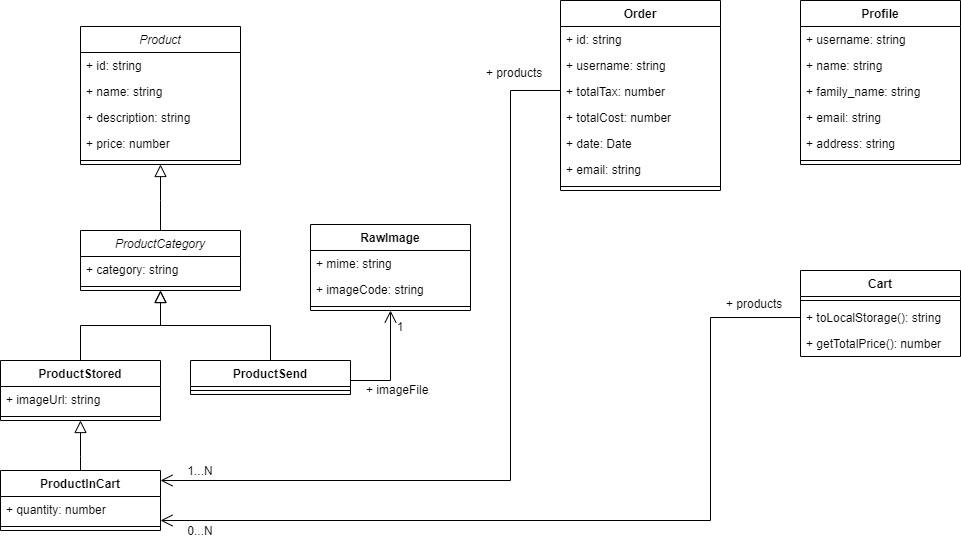

The diagram above was exported from draw.io. Its source (the exported page's mxGraphModel, read from the mxfile embedded in the PNG):
<mxGraphModel dx="1422" dy="762" grid="1" gridSize="10" guides="1" tooltips="1" connect="1" arrows="1" fold="1" page="1" pageScale="1" pageWidth="827" pageHeight="1169" math="0" shadow="0">
  <root>
    <mxCell id="WIyWlLk6GJQsqaUBKTNV-0" />
    <mxCell id="WIyWlLk6GJQsqaUBKTNV-1" parent="WIyWlLk6GJQsqaUBKTNV-0" />
    <mxCell id="zkfFHV4jXpPFQw0GAbJ--0" value="Product" style="swimlane;fontStyle=2;align=center;verticalAlign=top;childLayout=stackLayout;horizontal=1;startSize=26;horizontalStack=0;resizeParent=1;resizeLast=0;collapsible=1;marginBottom=0;rounded=0;shadow=0;strokeWidth=1;" parent="WIyWlLk6GJQsqaUBKTNV-1" vertex="1">
      <mxGeometry x="120" y="156" width="160" height="138" as="geometry">
        <mxRectangle x="230" y="140" width="160" height="26" as="alternateBounds" />
      </mxGeometry>
    </mxCell>
    <mxCell id="zkfFHV4jXpPFQw0GAbJ--1" value="+ id: string" style="text;align=left;verticalAlign=top;spacingLeft=4;spacingRight=4;overflow=hidden;rotatable=0;points=[[0,0.5],[1,0.5]];portConstraint=eastwest;" parent="zkfFHV4jXpPFQw0GAbJ--0" vertex="1">
      <mxGeometry y="26" width="160" height="26" as="geometry" />
    </mxCell>
    <mxCell id="zkfFHV4jXpPFQw0GAbJ--2" value="+ name: string" style="text;align=left;verticalAlign=top;spacingLeft=4;spacingRight=4;overflow=hidden;rotatable=0;points=[[0,0.5],[1,0.5]];portConstraint=eastwest;rounded=0;shadow=0;html=0;" parent="zkfFHV4jXpPFQw0GAbJ--0" vertex="1">
      <mxGeometry y="52" width="160" height="26" as="geometry" />
    </mxCell>
    <mxCell id="zkfFHV4jXpPFQw0GAbJ--3" value="+ description: string&#10;" style="text;align=left;verticalAlign=top;spacingLeft=4;spacingRight=4;overflow=hidden;rotatable=0;points=[[0,0.5],[1,0.5]];portConstraint=eastwest;rounded=0;shadow=0;html=0;" parent="zkfFHV4jXpPFQw0GAbJ--0" vertex="1">
      <mxGeometry y="78" width="160" height="26" as="geometry" />
    </mxCell>
    <mxCell id="qA6R6JGtvR8xZBWz_Sou-0" value="+ price: number" style="text;strokeColor=none;fillColor=none;align=left;verticalAlign=top;spacingLeft=4;spacingRight=4;overflow=hidden;rotatable=0;points=[[0,0.5],[1,0.5]];portConstraint=eastwest;" parent="zkfFHV4jXpPFQw0GAbJ--0" vertex="1">
      <mxGeometry y="104" width="160" height="26" as="geometry" />
    </mxCell>
    <mxCell id="1w5YtJCbBvh6-J5OZUkg-14" value="" style="line;strokeWidth=1;fillColor=none;align=left;verticalAlign=middle;spacingTop=-1;spacingLeft=3;spacingRight=3;rotatable=0;labelPosition=right;points=[];portConstraint=eastwest;" parent="zkfFHV4jXpPFQw0GAbJ--0" vertex="1">
      <mxGeometry y="130" width="160" height="8" as="geometry" />
    </mxCell>
    <mxCell id="zkfFHV4jXpPFQw0GAbJ--6" value="ProductCategory" style="swimlane;fontStyle=2;align=center;verticalAlign=top;childLayout=stackLayout;horizontal=1;startSize=26;horizontalStack=0;resizeParent=1;resizeLast=0;collapsible=1;marginBottom=0;rounded=0;shadow=0;strokeWidth=1;" parent="WIyWlLk6GJQsqaUBKTNV-1" vertex="1">
      <mxGeometry x="120" y="360" width="160" height="60" as="geometry">
        <mxRectangle x="130" y="380" width="160" height="26" as="alternateBounds" />
      </mxGeometry>
    </mxCell>
    <mxCell id="zkfFHV4jXpPFQw0GAbJ--7" value="+ category: string" style="text;align=left;verticalAlign=top;spacingLeft=4;spacingRight=4;overflow=hidden;rotatable=0;points=[[0,0.5],[1,0.5]];portConstraint=eastwest;" parent="zkfFHV4jXpPFQw0GAbJ--6" vertex="1">
      <mxGeometry y="26" width="160" height="26" as="geometry" />
    </mxCell>
    <mxCell id="1w5YtJCbBvh6-J5OZUkg-15" value="" style="line;strokeWidth=1;fillColor=none;align=left;verticalAlign=middle;spacingTop=-1;spacingLeft=3;spacingRight=3;rotatable=0;labelPosition=right;points=[];portConstraint=eastwest;" parent="zkfFHV4jXpPFQw0GAbJ--6" vertex="1">
      <mxGeometry y="52" width="160" height="8" as="geometry" />
    </mxCell>
    <mxCell id="zkfFHV4jXpPFQw0GAbJ--12" value="" style="endArrow=block;endSize=10;endFill=0;shadow=0;strokeWidth=1;rounded=0;edgeStyle=elbowEdgeStyle;elbow=vertical;entryX=0.5;entryY=1;entryDx=0;entryDy=0;exitX=0.5;exitY=0;exitDx=0;exitDy=0;" parent="WIyWlLk6GJQsqaUBKTNV-1" source="zkfFHV4jXpPFQw0GAbJ--6" target="zkfFHV4jXpPFQw0GAbJ--0" edge="1">
      <mxGeometry width="160" relative="1" as="geometry">
        <mxPoint x="200" y="203" as="sourcePoint" />
        <mxPoint x="200" y="203" as="targetPoint" />
        <Array as="points">
          <mxPoint x="200" y="330" />
        </Array>
      </mxGeometry>
    </mxCell>
    <mxCell id="zkfFHV4jXpPFQw0GAbJ--13" value="ProductInCart" style="swimlane;fontStyle=1;align=center;verticalAlign=top;childLayout=stackLayout;horizontal=1;startSize=26;horizontalStack=0;resizeParent=1;resizeLast=0;collapsible=1;marginBottom=0;rounded=0;shadow=0;strokeWidth=1;" parent="WIyWlLk6GJQsqaUBKTNV-1" vertex="1">
      <mxGeometry x="40" y="600" width="160" height="60" as="geometry">
        <mxRectangle x="340" y="380" width="170" height="26" as="alternateBounds" />
      </mxGeometry>
    </mxCell>
    <mxCell id="zkfFHV4jXpPFQw0GAbJ--14" value="+ quantity: number" style="text;align=left;verticalAlign=top;spacingLeft=4;spacingRight=4;overflow=hidden;rotatable=0;points=[[0,0.5],[1,0.5]];portConstraint=eastwest;" parent="zkfFHV4jXpPFQw0GAbJ--13" vertex="1">
      <mxGeometry y="26" width="160" height="26" as="geometry" />
    </mxCell>
    <mxCell id="1w5YtJCbBvh6-J5OZUkg-16" value="" style="line;strokeWidth=1;fillColor=none;align=left;verticalAlign=middle;spacingTop=-1;spacingLeft=3;spacingRight=3;rotatable=0;labelPosition=right;points=[];portConstraint=eastwest;" parent="zkfFHV4jXpPFQw0GAbJ--13" vertex="1">
      <mxGeometry y="52" width="160" height="8" as="geometry" />
    </mxCell>
    <mxCell id="qA6R6JGtvR8xZBWz_Sou-18" style="edgeStyle=orthogonalEdgeStyle;rounded=0;orthogonalLoop=1;jettySize=auto;html=1;entryX=0.5;entryY=1;entryDx=0;entryDy=0;endArrow=block;endFill=0;endSize=10;" parent="WIyWlLk6GJQsqaUBKTNV-1" source="qA6R6JGtvR8xZBWz_Sou-14" target="zkfFHV4jXpPFQw0GAbJ--6" edge="1">
      <mxGeometry relative="1" as="geometry" />
    </mxCell>
    <mxCell id="qA6R6JGtvR8xZBWz_Sou-14" value="ProductStored" style="swimlane;fontStyle=1;align=center;verticalAlign=top;childLayout=stackLayout;horizontal=1;startSize=26;horizontalStack=0;resizeParent=1;resizeParentMax=0;resizeLast=0;collapsible=1;marginBottom=0;" parent="WIyWlLk6GJQsqaUBKTNV-1" vertex="1">
      <mxGeometry x="40" y="490" width="160" height="60" as="geometry" />
    </mxCell>
    <mxCell id="qA6R6JGtvR8xZBWz_Sou-15" value="+ imageUrl: string" style="text;strokeColor=none;fillColor=none;align=left;verticalAlign=top;spacingLeft=4;spacingRight=4;overflow=hidden;rotatable=0;points=[[0,0.5],[1,0.5]];portConstraint=eastwest;" parent="qA6R6JGtvR8xZBWz_Sou-14" vertex="1">
      <mxGeometry y="26" width="160" height="26" as="geometry" />
    </mxCell>
    <mxCell id="1w5YtJCbBvh6-J5OZUkg-17" value="" style="line;strokeWidth=1;fillColor=none;align=left;verticalAlign=middle;spacingTop=-1;spacingLeft=3;spacingRight=3;rotatable=0;labelPosition=right;points=[];portConstraint=eastwest;" parent="qA6R6JGtvR8xZBWz_Sou-14" vertex="1">
      <mxGeometry y="52" width="160" height="8" as="geometry" />
    </mxCell>
    <mxCell id="qA6R6JGtvR8xZBWz_Sou-22" style="edgeStyle=orthogonalEdgeStyle;rounded=0;orthogonalLoop=1;jettySize=auto;html=1;endArrow=block;endFill=0;endSize=10;" parent="WIyWlLk6GJQsqaUBKTNV-1" source="qA6R6JGtvR8xZBWz_Sou-19" target="zkfFHV4jXpPFQw0GAbJ--6" edge="1">
      <mxGeometry relative="1" as="geometry" />
    </mxCell>
    <mxCell id="qA6R6JGtvR8xZBWz_Sou-19" value="ProductSend" style="swimlane;fontStyle=1;align=center;verticalAlign=top;childLayout=stackLayout;horizontal=1;startSize=26;horizontalStack=0;resizeParent=1;resizeParentMax=0;resizeLast=0;collapsible=1;marginBottom=0;" parent="WIyWlLk6GJQsqaUBKTNV-1" vertex="1">
      <mxGeometry x="230" y="490" width="160" height="34" as="geometry" />
    </mxCell>
    <mxCell id="1w5YtJCbBvh6-J5OZUkg-18" value="" style="line;strokeWidth=1;fillColor=none;align=left;verticalAlign=middle;spacingTop=-1;spacingLeft=3;spacingRight=3;rotatable=0;labelPosition=right;points=[];portConstraint=eastwest;" parent="qA6R6JGtvR8xZBWz_Sou-19" vertex="1">
      <mxGeometry y="26" width="160" height="8" as="geometry" />
    </mxCell>
    <mxCell id="qA6R6JGtvR8xZBWz_Sou-23" value="RawImage" style="swimlane;fontStyle=1;align=center;verticalAlign=top;childLayout=stackLayout;horizontal=1;startSize=26;horizontalStack=0;resizeParent=1;resizeParentMax=0;resizeLast=0;collapsible=1;marginBottom=0;" parent="WIyWlLk6GJQsqaUBKTNV-1" vertex="1">
      <mxGeometry x="350" y="354" width="160" height="86" as="geometry" />
    </mxCell>
    <mxCell id="qA6R6JGtvR8xZBWz_Sou-24" value="+ mime: string" style="text;strokeColor=none;fillColor=none;align=left;verticalAlign=top;spacingLeft=4;spacingRight=4;overflow=hidden;rotatable=0;points=[[0,0.5],[1,0.5]];portConstraint=eastwest;" parent="qA6R6JGtvR8xZBWz_Sou-23" vertex="1">
      <mxGeometry y="26" width="160" height="26" as="geometry" />
    </mxCell>
    <mxCell id="qA6R6JGtvR8xZBWz_Sou-26" value="+ imageCode: string" style="text;strokeColor=none;fillColor=none;align=left;verticalAlign=top;spacingLeft=4;spacingRight=4;overflow=hidden;rotatable=0;points=[[0,0.5],[1,0.5]];portConstraint=eastwest;" parent="qA6R6JGtvR8xZBWz_Sou-23" vertex="1">
      <mxGeometry y="52" width="160" height="26" as="geometry" />
    </mxCell>
    <mxCell id="diD89cGxETBNt_E52_dR-3" value="" style="line;strokeWidth=1;fillColor=none;align=left;verticalAlign=middle;spacingTop=-1;spacingLeft=3;spacingRight=3;rotatable=0;labelPosition=right;points=[];portConstraint=eastwest;" parent="qA6R6JGtvR8xZBWz_Sou-23" vertex="1">
      <mxGeometry y="78" width="160" height="8" as="geometry" />
    </mxCell>
    <mxCell id="qA6R6JGtvR8xZBWz_Sou-27" style="edgeStyle=orthogonalEdgeStyle;rounded=0;orthogonalLoop=1;jettySize=auto;html=1;endArrow=open;endFill=0;startArrow=none;startFill=0;endSize=10;" parent="WIyWlLk6GJQsqaUBKTNV-1" source="qA6R6JGtvR8xZBWz_Sou-19" target="qA6R6JGtvR8xZBWz_Sou-23" edge="1">
      <mxGeometry relative="1" as="geometry">
        <mxPoint x="390" y="529" as="sourcePoint" />
        <Array as="points">
          <mxPoint x="430" y="510" />
        </Array>
      </mxGeometry>
    </mxCell>
    <mxCell id="qA6R6JGtvR8xZBWz_Sou-28" value="Profile" style="swimlane;fontStyle=1;align=center;verticalAlign=top;childLayout=stackLayout;horizontal=1;startSize=26;horizontalStack=0;resizeParent=1;resizeParentMax=0;resizeLast=0;collapsible=1;marginBottom=0;" parent="WIyWlLk6GJQsqaUBKTNV-1" vertex="1">
      <mxGeometry x="840" y="130" width="160" height="164" as="geometry" />
    </mxCell>
    <mxCell id="qA6R6JGtvR8xZBWz_Sou-29" value="+ username: string" style="text;strokeColor=none;fillColor=none;align=left;verticalAlign=top;spacingLeft=4;spacingRight=4;overflow=hidden;rotatable=0;points=[[0,0.5],[1,0.5]];portConstraint=eastwest;" parent="qA6R6JGtvR8xZBWz_Sou-28" vertex="1">
      <mxGeometry y="26" width="160" height="26" as="geometry" />
    </mxCell>
    <mxCell id="qA6R6JGtvR8xZBWz_Sou-32" value="+ name: string" style="text;strokeColor=none;fillColor=none;align=left;verticalAlign=top;spacingLeft=4;spacingRight=4;overflow=hidden;rotatable=0;points=[[0,0.5],[1,0.5]];portConstraint=eastwest;" parent="qA6R6JGtvR8xZBWz_Sou-28" vertex="1">
      <mxGeometry y="52" width="160" height="26" as="geometry" />
    </mxCell>
    <mxCell id="qA6R6JGtvR8xZBWz_Sou-33" value="+ family_name: string" style="text;strokeColor=none;fillColor=none;align=left;verticalAlign=top;spacingLeft=4;spacingRight=4;overflow=hidden;rotatable=0;points=[[0,0.5],[1,0.5]];portConstraint=eastwest;" parent="qA6R6JGtvR8xZBWz_Sou-28" vertex="1">
      <mxGeometry y="78" width="160" height="26" as="geometry" />
    </mxCell>
    <mxCell id="qA6R6JGtvR8xZBWz_Sou-34" value="+ email: string" style="text;strokeColor=none;fillColor=none;align=left;verticalAlign=top;spacingLeft=4;spacingRight=4;overflow=hidden;rotatable=0;points=[[0,0.5],[1,0.5]];portConstraint=eastwest;" parent="qA6R6JGtvR8xZBWz_Sou-28" vertex="1">
      <mxGeometry y="104" width="160" height="26" as="geometry" />
    </mxCell>
    <mxCell id="qA6R6JGtvR8xZBWz_Sou-35" value="+ address: string" style="text;strokeColor=none;fillColor=none;align=left;verticalAlign=top;spacingLeft=4;spacingRight=4;overflow=hidden;rotatable=0;points=[[0,0.5],[1,0.5]];portConstraint=eastwest;" parent="qA6R6JGtvR8xZBWz_Sou-28" vertex="1">
      <mxGeometry y="130" width="160" height="26" as="geometry" />
    </mxCell>
    <mxCell id="qA6R6JGtvR8xZBWz_Sou-30" value="" style="line;strokeWidth=1;fillColor=none;align=left;verticalAlign=middle;spacingTop=-1;spacingLeft=3;spacingRight=3;rotatable=0;labelPosition=right;points=[];portConstraint=eastwest;" parent="qA6R6JGtvR8xZBWz_Sou-28" vertex="1">
      <mxGeometry y="156" width="160" height="8" as="geometry" />
    </mxCell>
    <mxCell id="qA6R6JGtvR8xZBWz_Sou-36" value="Order" style="swimlane;fontStyle=1;align=center;verticalAlign=top;childLayout=stackLayout;horizontal=1;startSize=26;horizontalStack=0;resizeParent=1;resizeParentMax=0;resizeLast=0;collapsible=1;marginBottom=0;" parent="WIyWlLk6GJQsqaUBKTNV-1" vertex="1">
      <mxGeometry x="600" y="130" width="160" height="190" as="geometry" />
    </mxCell>
    <mxCell id="qA6R6JGtvR8xZBWz_Sou-37" value="+ id: string" style="text;strokeColor=none;fillColor=none;align=left;verticalAlign=top;spacingLeft=4;spacingRight=4;overflow=hidden;rotatable=0;points=[[0,0.5],[1,0.5]];portConstraint=eastwest;" parent="qA6R6JGtvR8xZBWz_Sou-36" vertex="1">
      <mxGeometry y="26" width="160" height="26" as="geometry" />
    </mxCell>
    <mxCell id="qA6R6JGtvR8xZBWz_Sou-40" value="+ username: string" style="text;strokeColor=none;fillColor=none;align=left;verticalAlign=top;spacingLeft=4;spacingRight=4;overflow=hidden;rotatable=0;points=[[0,0.5],[1,0.5]];portConstraint=eastwest;" parent="qA6R6JGtvR8xZBWz_Sou-36" vertex="1">
      <mxGeometry y="52" width="160" height="26" as="geometry" />
    </mxCell>
    <mxCell id="qA6R6JGtvR8xZBWz_Sou-43" value="+ totalTax: number" style="text;strokeColor=none;fillColor=none;align=left;verticalAlign=top;spacingLeft=4;spacingRight=4;overflow=hidden;rotatable=0;points=[[0,0.5],[1,0.5]];portConstraint=eastwest;" parent="qA6R6JGtvR8xZBWz_Sou-36" vertex="1">
      <mxGeometry y="78" width="160" height="26" as="geometry" />
    </mxCell>
    <mxCell id="qA6R6JGtvR8xZBWz_Sou-44" value="+ totalCost: number" style="text;strokeColor=none;fillColor=none;align=left;verticalAlign=top;spacingLeft=4;spacingRight=4;overflow=hidden;rotatable=0;points=[[0,0.5],[1,0.5]];portConstraint=eastwest;" parent="qA6R6JGtvR8xZBWz_Sou-36" vertex="1">
      <mxGeometry y="104" width="160" height="26" as="geometry" />
    </mxCell>
    <mxCell id="qA6R6JGtvR8xZBWz_Sou-45" value="+ date: Date" style="text;strokeColor=none;fillColor=none;align=left;verticalAlign=top;spacingLeft=4;spacingRight=4;overflow=hidden;rotatable=0;points=[[0,0.5],[1,0.5]];portConstraint=eastwest;" parent="qA6R6JGtvR8xZBWz_Sou-36" vertex="1">
      <mxGeometry y="130" width="160" height="26" as="geometry" />
    </mxCell>
    <mxCell id="qA6R6JGtvR8xZBWz_Sou-46" value="+ email: string" style="text;strokeColor=none;fillColor=none;align=left;verticalAlign=top;spacingLeft=4;spacingRight=4;overflow=hidden;rotatable=0;points=[[0,0.5],[1,0.5]];portConstraint=eastwest;" parent="qA6R6JGtvR8xZBWz_Sou-36" vertex="1">
      <mxGeometry y="156" width="160" height="26" as="geometry" />
    </mxCell>
    <mxCell id="qA6R6JGtvR8xZBWz_Sou-38" value="" style="line;strokeWidth=1;fillColor=none;align=left;verticalAlign=middle;spacingTop=-1;spacingLeft=3;spacingRight=3;rotatable=0;labelPosition=right;points=[];portConstraint=eastwest;" parent="qA6R6JGtvR8xZBWz_Sou-36" vertex="1">
      <mxGeometry y="182" width="160" height="8" as="geometry" />
    </mxCell>
    <mxCell id="qA6R6JGtvR8xZBWz_Sou-42" style="edgeStyle=orthogonalEdgeStyle;rounded=0;orthogonalLoop=1;jettySize=auto;html=1;startArrow=none;startFill=0;endArrow=open;endFill=0;endSize=10;" parent="WIyWlLk6GJQsqaUBKTNV-1" source="qA6R6JGtvR8xZBWz_Sou-36" target="zkfFHV4jXpPFQw0GAbJ--13" edge="1">
      <mxGeometry relative="1" as="geometry">
        <Array as="points">
          <mxPoint x="550" y="220" />
          <mxPoint x="550" y="610" />
        </Array>
        <mxPoint x="740" y="211" as="sourcePoint" />
      </mxGeometry>
    </mxCell>
    <mxCell id="1w5YtJCbBvh6-J5OZUkg-1" value="+ products" style="text;strokeColor=none;fillColor=none;align=left;verticalAlign=top;spacingLeft=4;spacingRight=4;overflow=hidden;rotatable=0;points=[[0,0.5],[1,0.5]];portConstraint=eastwest;" parent="WIyWlLk6GJQsqaUBKTNV-1" vertex="1">
      <mxGeometry x="520" y="189" width="73" height="26" as="geometry" />
    </mxCell>
    <mxCell id="1w5YtJCbBvh6-J5OZUkg-2" value="1...N" style="text;html=1;strokeColor=none;fillColor=none;align=center;verticalAlign=middle;whiteSpace=wrap;rounded=0;" parent="WIyWlLk6GJQsqaUBKTNV-1" vertex="1">
      <mxGeometry x="220" y="590" width="40" height="20" as="geometry" />
    </mxCell>
    <mxCell id="1w5YtJCbBvh6-J5OZUkg-3" value="+ imageFile" style="text;strokeColor=none;fillColor=none;align=left;verticalAlign=top;spacingLeft=4;spacingRight=4;overflow=hidden;rotatable=0;points=[[0,0.5],[1,0.5]];portConstraint=eastwest;" parent="WIyWlLk6GJQsqaUBKTNV-1" vertex="1">
      <mxGeometry x="400" y="506" width="73" height="26" as="geometry" />
    </mxCell>
    <mxCell id="1w5YtJCbBvh6-J5OZUkg-22" style="edgeStyle=orthogonalEdgeStyle;rounded=0;orthogonalLoop=1;jettySize=auto;html=1;entryX=1;entryY=0.923;entryDx=0;entryDy=0;entryPerimeter=0;startArrow=none;startFill=0;startSize=11;endArrow=open;endFill=0;endSize=10;exitX=0;exitY=0.5;exitDx=0;exitDy=0;" parent="WIyWlLk6GJQsqaUBKTNV-1" source="1w5YtJCbBvh6-J5OZUkg-23" target="zkfFHV4jXpPFQw0GAbJ--14" edge="1">
      <mxGeometry relative="1" as="geometry">
        <Array as="points">
          <mxPoint x="750" y="447" />
          <mxPoint x="750" y="650" />
        </Array>
      </mxGeometry>
    </mxCell>
    <mxCell id="1w5YtJCbBvh6-J5OZUkg-4" value="Cart" style="swimlane;fontStyle=1;align=center;verticalAlign=top;childLayout=stackLayout;horizontal=1;startSize=26;horizontalStack=0;resizeParent=1;resizeParentMax=0;resizeLast=0;collapsible=1;marginBottom=0;" parent="WIyWlLk6GJQsqaUBKTNV-1" vertex="1">
      <mxGeometry x="840" y="400" width="160" height="86" as="geometry" />
    </mxCell>
    <mxCell id="diD89cGxETBNt_E52_dR-1" value="" style="line;strokeWidth=1;fillColor=none;align=left;verticalAlign=middle;spacingTop=-1;spacingLeft=3;spacingRight=3;rotatable=0;labelPosition=right;points=[];portConstraint=eastwest;" parent="1w5YtJCbBvh6-J5OZUkg-4" vertex="1">
      <mxGeometry y="26" width="160" height="8" as="geometry" />
    </mxCell>
    <mxCell id="1w5YtJCbBvh6-J5OZUkg-23" value="+ toLocalStorage(): string" style="text;strokeColor=none;fillColor=none;align=left;verticalAlign=top;spacingLeft=4;spacingRight=4;overflow=hidden;rotatable=0;points=[[0,0.5],[1,0.5]];portConstraint=eastwest;" parent="1w5YtJCbBvh6-J5OZUkg-4" vertex="1">
      <mxGeometry y="34" width="160" height="26" as="geometry" />
    </mxCell>
    <mxCell id="1w5YtJCbBvh6-J5OZUkg-24" value="+ getTotalPrice(): number" style="text;strokeColor=none;fillColor=none;align=left;verticalAlign=top;spacingLeft=4;spacingRight=4;overflow=hidden;rotatable=0;points=[[0,0.5],[1,0.5]];portConstraint=eastwest;" parent="1w5YtJCbBvh6-J5OZUkg-4" vertex="1">
      <mxGeometry y="60" width="160" height="26" as="geometry" />
    </mxCell>
    <mxCell id="1w5YtJCbBvh6-J5OZUkg-20" value="0...N" style="text;html=1;strokeColor=none;fillColor=none;align=center;verticalAlign=middle;whiteSpace=wrap;rounded=0;" parent="WIyWlLk6GJQsqaUBKTNV-1" vertex="1">
      <mxGeometry x="220" y="650" width="40" height="20" as="geometry" />
    </mxCell>
    <mxCell id="diD89cGxETBNt_E52_dR-0" value="+ products" style="text;strokeColor=none;fillColor=none;align=left;verticalAlign=top;spacingLeft=4;spacingRight=4;overflow=hidden;rotatable=0;points=[[0,0.5],[1,0.5]];portConstraint=eastwest;" parent="WIyWlLk6GJQsqaUBKTNV-1" vertex="1">
      <mxGeometry x="760" y="420" width="73" height="26" as="geometry" />
    </mxCell>
    <mxCell id="diD89cGxETBNt_E52_dR-2" value="1" style="text;html=1;strokeColor=none;fillColor=none;align=center;verticalAlign=middle;whiteSpace=wrap;rounded=0;" parent="WIyWlLk6GJQsqaUBKTNV-1" vertex="1">
      <mxGeometry x="420" y="446" width="40" height="20" as="geometry" />
    </mxCell>
    <mxCell id="aqgY5m0WqeJN4Y69N2Mm-0" value="" style="endArrow=block;endSize=10;endFill=0;shadow=0;strokeWidth=1;rounded=0;edgeStyle=elbowEdgeStyle;elbow=vertical;entryX=0.5;entryY=1;entryDx=0;entryDy=0;" edge="1" parent="WIyWlLk6GJQsqaUBKTNV-1">
      <mxGeometry width="160" relative="1" as="geometry">
        <mxPoint x="120" y="600" as="sourcePoint" />
        <mxPoint x="120" y="550" as="targetPoint" />
        <Array as="points">
          <mxPoint x="120" y="586" />
        </Array>
      </mxGeometry>
    </mxCell>
  </root>
</mxGraphModel>